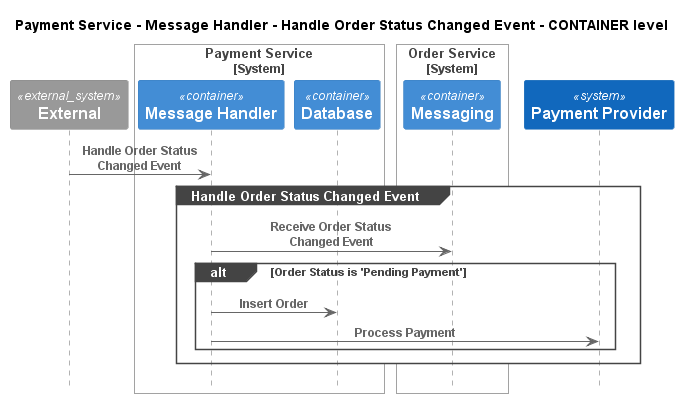

The diagram above was rendered by PlantUML. Its source (embedded in the PNG):
@startuml
!pragma layout smetana
!include ..\..\..\..\..\..\.c4s\C4_Sequence.puml

title Payment Service - Message Handler - Handle Order Status Changed Event - CONTAINER level

System_Ext(C4InterFlow.SoftwareSystems.ExternalSystem, "External", "")

System_Boundary(ECommercePlatform.SoftwareSystems.PaymentService, "Payment Service")
    Container(ECommercePlatform.SoftwareSystems.PaymentService.Containers.MessageHandler, "Message Handler", "", "")
    Container(ECommercePlatform.SoftwareSystems.PaymentService.Containers.Database, "Database", "", "")
Boundary_End()

System_Boundary(ECommercePlatform.SoftwareSystems.OrderService, "Order Service")
    Container(ECommercePlatform.SoftwareSystems.OrderService.Containers.Messaging, "Messaging", "", "")
Boundary_End()
System(ECommercePlatform.SoftwareSystems.PaymentProvider, "Payment Provider", "")

Rel(C4InterFlow.SoftwareSystems.ExternalSystem, ECommercePlatform.SoftwareSystems.PaymentService.Containers.MessageHandler, "Handle Order Status Changed Event")
group Handle Order Status Changed Event
Rel(ECommercePlatform.SoftwareSystems.PaymentService.Containers.MessageHandler, ECommercePlatform.SoftwareSystems.OrderService.Containers.Messaging, "Receive Order Status Changed Event")
alt Order Status is 'Pending Payment'
Rel(ECommercePlatform.SoftwareSystems.PaymentService.Containers.MessageHandler, ECommercePlatform.SoftwareSystems.PaymentService.Containers.Database, "Insert Order")
Rel(ECommercePlatform.SoftwareSystems.PaymentService.Containers.MessageHandler, ECommercePlatform.SoftwareSystems.PaymentProvider, "Process Payment")
end
end


@enduml